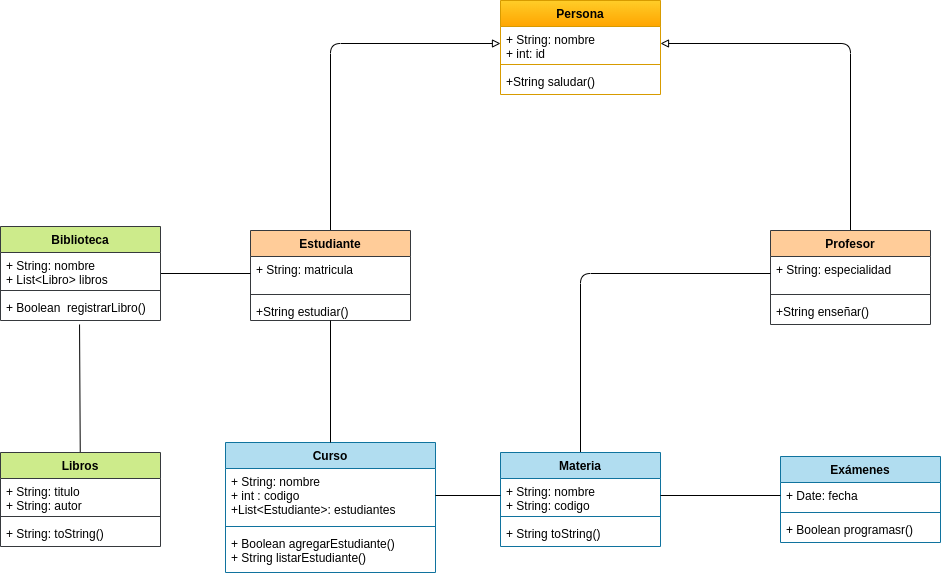

The diagram above was exported from draw.io. Its source (the exported page's mxGraphModel, read from the mxfile embedded in the PNG):
<mxGraphModel dx="1958" dy="765" grid="1" gridSize="10" guides="1" tooltips="1" connect="1" arrows="1" fold="1" page="1" pageScale="1" pageWidth="827" pageHeight="1169" background="none" math="0" shadow="0">
  <root>
    <mxCell id="0" />
    <mxCell id="1" parent="0" />
    <mxCell id="2" value="Persona&#10;" style="swimlane;fontStyle=1;align=center;verticalAlign=top;childLayout=stackLayout;horizontal=1;startSize=26;horizontalStack=0;resizeParent=1;resizeParentMax=0;resizeLast=0;collapsible=1;marginBottom=0;fillColor=#ffcd28;strokeColor=#d79b00;gradientColor=#ffa500;" parent="1" vertex="1">
      <mxGeometry x="240" y="150" width="160" height="94" as="geometry" />
    </mxCell>
    <mxCell id="3" value="+ String: nombre&#10;+ int: id" style="text;strokeColor=none;fillColor=none;align=left;verticalAlign=top;spacingLeft=4;spacingRight=4;overflow=hidden;rotatable=0;points=[[0,0.5],[1,0.5]];portConstraint=eastwest;" parent="2" vertex="1">
      <mxGeometry y="26" width="160" height="34" as="geometry" />
    </mxCell>
    <mxCell id="4" value="" style="line;strokeWidth=1;fillColor=none;align=left;verticalAlign=middle;spacingTop=-1;spacingLeft=3;spacingRight=3;rotatable=0;labelPosition=right;points=[];portConstraint=eastwest;strokeColor=inherit;" parent="2" vertex="1">
      <mxGeometry y="60" width="160" height="8" as="geometry" />
    </mxCell>
    <mxCell id="5" value="+String saludar()" style="text;strokeColor=none;fillColor=none;align=left;verticalAlign=top;spacingLeft=4;spacingRight=4;overflow=hidden;rotatable=0;points=[[0,0.5],[1,0.5]];portConstraint=eastwest;" parent="2" vertex="1">
      <mxGeometry y="68" width="160" height="26" as="geometry" />
    </mxCell>
    <mxCell id="18" style="edgeStyle=orthogonalEdgeStyle;html=1;entryX=0;entryY=0.5;entryDx=0;entryDy=0;endArrow=block;endFill=0;" parent="1" source="10" target="3" edge="1">
      <mxGeometry relative="1" as="geometry" />
    </mxCell>
    <mxCell id="10" value="Estudiante" style="swimlane;fontStyle=1;align=center;verticalAlign=top;childLayout=stackLayout;horizontal=1;startSize=26;horizontalStack=0;resizeParent=1;resizeParentMax=0;resizeLast=0;collapsible=1;marginBottom=0;fillColor=#ffcc99;strokeColor=#36393d;" parent="1" vertex="1">
      <mxGeometry x="-10" y="380" width="160" height="90" as="geometry" />
    </mxCell>
    <mxCell id="11" value="+ String: matricula&#10;" style="text;strokeColor=none;fillColor=none;align=left;verticalAlign=top;spacingLeft=4;spacingRight=4;overflow=hidden;rotatable=0;points=[[0,0.5],[1,0.5]];portConstraint=eastwest;" parent="10" vertex="1">
      <mxGeometry y="26" width="160" height="34" as="geometry" />
    </mxCell>
    <mxCell id="12" value="" style="line;strokeWidth=1;fillColor=none;align=left;verticalAlign=middle;spacingTop=-1;spacingLeft=3;spacingRight=3;rotatable=0;labelPosition=right;points=[];portConstraint=eastwest;strokeColor=inherit;" parent="10" vertex="1">
      <mxGeometry y="60" width="160" height="8" as="geometry" />
    </mxCell>
    <mxCell id="13" value="+String estudiar()" style="text;strokeColor=none;fillColor=none;align=left;verticalAlign=top;spacingLeft=4;spacingRight=4;overflow=hidden;rotatable=0;points=[[0,0.5],[1,0.5]];portConstraint=eastwest;" parent="10" vertex="1">
      <mxGeometry y="68" width="160" height="22" as="geometry" />
    </mxCell>
    <mxCell id="19" style="edgeStyle=orthogonalEdgeStyle;html=1;entryX=1;entryY=0.5;entryDx=0;entryDy=0;endArrow=block;endFill=0;" parent="1" source="14" target="3" edge="1">
      <mxGeometry relative="1" as="geometry" />
    </mxCell>
    <mxCell id="14" value="Profesor&#10;" style="swimlane;fontStyle=1;align=center;verticalAlign=top;childLayout=stackLayout;horizontal=1;startSize=26;horizontalStack=0;resizeParent=1;resizeParentMax=0;resizeLast=0;collapsible=1;marginBottom=0;fillColor=#ffcc99;strokeColor=#36393d;" parent="1" vertex="1">
      <mxGeometry x="510" y="380" width="160" height="94" as="geometry" />
    </mxCell>
    <mxCell id="15" value="+ String: especialidad&#10;" style="text;strokeColor=none;fillColor=none;align=left;verticalAlign=top;spacingLeft=4;spacingRight=4;overflow=hidden;rotatable=0;points=[[0,0.5],[1,0.5]];portConstraint=eastwest;" parent="14" vertex="1">
      <mxGeometry y="26" width="160" height="34" as="geometry" />
    </mxCell>
    <mxCell id="16" value="" style="line;strokeWidth=1;fillColor=none;align=left;verticalAlign=middle;spacingTop=-1;spacingLeft=3;spacingRight=3;rotatable=0;labelPosition=right;points=[];portConstraint=eastwest;strokeColor=inherit;" parent="14" vertex="1">
      <mxGeometry y="60" width="160" height="8" as="geometry" />
    </mxCell>
    <mxCell id="17" value="+String enseñar()" style="text;strokeColor=none;fillColor=none;align=left;verticalAlign=top;spacingLeft=4;spacingRight=4;overflow=hidden;rotatable=0;points=[[0,0.5],[1,0.5]];portConstraint=eastwest;" parent="14" vertex="1">
      <mxGeometry y="68" width="160" height="26" as="geometry" />
    </mxCell>
    <mxCell id="20" value="Curso" style="swimlane;fontStyle=1;align=center;verticalAlign=top;childLayout=stackLayout;horizontal=1;startSize=26;horizontalStack=0;resizeParent=1;resizeParentMax=0;resizeLast=0;collapsible=1;marginBottom=0;fillColor=#b1ddf0;strokeColor=#10739e;" parent="1" vertex="1">
      <mxGeometry x="-35" y="592" width="210" height="130" as="geometry" />
    </mxCell>
    <mxCell id="21" value="+ String: nombre&#10;+ int : codigo&#10;+List&lt;Estudiante&gt;: estudiantes" style="text;strokeColor=none;fillColor=none;align=left;verticalAlign=top;spacingLeft=4;spacingRight=4;overflow=hidden;rotatable=0;points=[[0,0.5],[1,0.5]];portConstraint=eastwest;" parent="20" vertex="1">
      <mxGeometry y="26" width="210" height="54" as="geometry" />
    </mxCell>
    <mxCell id="22" value="" style="line;strokeWidth=1;fillColor=none;align=left;verticalAlign=middle;spacingTop=-1;spacingLeft=3;spacingRight=3;rotatable=0;labelPosition=right;points=[];portConstraint=eastwest;strokeColor=inherit;" parent="20" vertex="1">
      <mxGeometry y="80" width="210" height="8" as="geometry" />
    </mxCell>
    <mxCell id="23" value="+ Boolean agregarEstudiante()&#10;+ String listarEstudiante()" style="text;strokeColor=none;fillColor=none;align=left;verticalAlign=top;spacingLeft=4;spacingRight=4;overflow=hidden;rotatable=0;points=[[0,0.5],[1,0.5]];portConstraint=eastwest;" parent="20" vertex="1">
      <mxGeometry y="88" width="210" height="42" as="geometry" />
    </mxCell>
    <mxCell id="43" style="edgeStyle=orthogonalEdgeStyle;html=1;entryX=0;entryY=0.5;entryDx=0;entryDy=0;endArrow=none;endFill=0;" parent="1" source="24" target="15" edge="1">
      <mxGeometry relative="1" as="geometry" />
    </mxCell>
    <mxCell id="24" value="Materia" style="swimlane;fontStyle=1;align=center;verticalAlign=top;childLayout=stackLayout;horizontal=1;startSize=26;horizontalStack=0;resizeParent=1;resizeParentMax=0;resizeLast=0;collapsible=1;marginBottom=0;fillColor=#b1ddf0;strokeColor=#10739e;" parent="1" vertex="1">
      <mxGeometry x="240" y="602" width="160" height="94" as="geometry" />
    </mxCell>
    <mxCell id="25" value="+ String: nombre&#10;+ String: codigo" style="text;strokeColor=none;fillColor=none;align=left;verticalAlign=top;spacingLeft=4;spacingRight=4;overflow=hidden;rotatable=0;points=[[0,0.5],[1,0.5]];portConstraint=eastwest;" parent="24" vertex="1">
      <mxGeometry y="26" width="160" height="34" as="geometry" />
    </mxCell>
    <mxCell id="26" value="" style="line;strokeWidth=1;fillColor=none;align=left;verticalAlign=middle;spacingTop=-1;spacingLeft=3;spacingRight=3;rotatable=0;labelPosition=right;points=[];portConstraint=eastwest;strokeColor=inherit;" parent="24" vertex="1">
      <mxGeometry y="60" width="160" height="8" as="geometry" />
    </mxCell>
    <mxCell id="27" value="+ String toString()" style="text;strokeColor=none;fillColor=none;align=left;verticalAlign=top;spacingLeft=4;spacingRight=4;overflow=hidden;rotatable=0;points=[[0,0.5],[1,0.5]];portConstraint=eastwest;" parent="24" vertex="1">
      <mxGeometry y="68" width="160" height="26" as="geometry" />
    </mxCell>
    <mxCell id="29" value="Exámenes" style="swimlane;fontStyle=1;align=center;verticalAlign=top;childLayout=stackLayout;horizontal=1;startSize=26;horizontalStack=0;resizeParent=1;resizeParentMax=0;resizeLast=0;collapsible=1;marginBottom=0;fillColor=#b1ddf0;strokeColor=#10739e;" parent="1" vertex="1">
      <mxGeometry x="520" y="606" width="160" height="86" as="geometry" />
    </mxCell>
    <mxCell id="30" value="+ Date: fecha" style="text;strokeColor=none;fillColor=none;align=left;verticalAlign=top;spacingLeft=4;spacingRight=4;overflow=hidden;rotatable=0;points=[[0,0.5],[1,0.5]];portConstraint=eastwest;" parent="29" vertex="1">
      <mxGeometry y="26" width="160" height="26" as="geometry" />
    </mxCell>
    <mxCell id="31" value="" style="line;strokeWidth=1;fillColor=none;align=left;verticalAlign=middle;spacingTop=-1;spacingLeft=3;spacingRight=3;rotatable=0;labelPosition=right;points=[];portConstraint=eastwest;strokeColor=inherit;" parent="29" vertex="1">
      <mxGeometry y="52" width="160" height="8" as="geometry" />
    </mxCell>
    <mxCell id="32" value="+ Boolean programasr()" style="text;strokeColor=none;fillColor=none;align=left;verticalAlign=top;spacingLeft=4;spacingRight=4;overflow=hidden;rotatable=0;points=[[0,0.5],[1,0.5]];portConstraint=eastwest;" parent="29" vertex="1">
      <mxGeometry y="60" width="160" height="26" as="geometry" />
    </mxCell>
    <mxCell id="48" style="edgeStyle=none;html=1;entryX=0;entryY=0.5;entryDx=0;entryDy=0;endArrow=none;endFill=0;" parent="1" source="33" target="11" edge="1">
      <mxGeometry relative="1" as="geometry" />
    </mxCell>
    <mxCell id="33" value="Biblioteca" style="swimlane;fontStyle=1;align=center;verticalAlign=top;childLayout=stackLayout;horizontal=1;startSize=26;horizontalStack=0;resizeParent=1;resizeParentMax=0;resizeLast=0;collapsible=1;marginBottom=0;fillColor=#cdeb8b;strokeColor=#36393d;" parent="1" vertex="1">
      <mxGeometry x="-260" y="376" width="160" height="94" as="geometry" />
    </mxCell>
    <mxCell id="34" value="+ String: nombre&#10;+ List&lt;Libro&gt; libros" style="text;strokeColor=none;fillColor=none;align=left;verticalAlign=top;spacingLeft=4;spacingRight=4;overflow=hidden;rotatable=0;points=[[0,0.5],[1,0.5]];portConstraint=eastwest;" parent="33" vertex="1">
      <mxGeometry y="26" width="160" height="34" as="geometry" />
    </mxCell>
    <mxCell id="35" value="" style="line;strokeWidth=1;fillColor=none;align=left;verticalAlign=middle;spacingTop=-1;spacingLeft=3;spacingRight=3;rotatable=0;labelPosition=right;points=[];portConstraint=eastwest;strokeColor=inherit;" parent="33" vertex="1">
      <mxGeometry y="60" width="160" height="8" as="geometry" />
    </mxCell>
    <mxCell id="36" value="+ Boolean  registrarLibro()" style="text;strokeColor=none;fillColor=none;align=left;verticalAlign=top;spacingLeft=4;spacingRight=4;overflow=hidden;rotatable=0;points=[[0,0.5],[1,0.5]];portConstraint=eastwest;" parent="33" vertex="1">
      <mxGeometry y="68" width="160" height="26" as="geometry" />
    </mxCell>
    <mxCell id="47" style="html=1;entryX=0.494;entryY=1.154;entryDx=0;entryDy=0;entryPerimeter=0;endArrow=none;endFill=0;" parent="1" source="37" target="36" edge="1">
      <mxGeometry relative="1" as="geometry" />
    </mxCell>
    <mxCell id="37" value="Libros" style="swimlane;fontStyle=1;align=center;verticalAlign=top;childLayout=stackLayout;horizontal=1;startSize=26;horizontalStack=0;resizeParent=1;resizeParentMax=0;resizeLast=0;collapsible=1;marginBottom=0;fillColor=#cdeb8b;strokeColor=#36393d;" parent="1" vertex="1">
      <mxGeometry x="-260" y="602" width="160" height="94" as="geometry" />
    </mxCell>
    <mxCell id="38" value="+ String: titulo&#10;+ String: autor" style="text;strokeColor=none;fillColor=none;align=left;verticalAlign=top;spacingLeft=4;spacingRight=4;overflow=hidden;rotatable=0;points=[[0,0.5],[1,0.5]];portConstraint=eastwest;" parent="37" vertex="1">
      <mxGeometry y="26" width="160" height="34" as="geometry" />
    </mxCell>
    <mxCell id="39" value="" style="line;strokeWidth=1;fillColor=none;align=left;verticalAlign=middle;spacingTop=-1;spacingLeft=3;spacingRight=3;rotatable=0;labelPosition=right;points=[];portConstraint=eastwest;strokeColor=inherit;" parent="37" vertex="1">
      <mxGeometry y="60" width="160" height="8" as="geometry" />
    </mxCell>
    <mxCell id="40" value="+ String: toString()" style="text;strokeColor=none;fillColor=none;align=left;verticalAlign=top;spacingLeft=4;spacingRight=4;overflow=hidden;rotatable=0;points=[[0,0.5],[1,0.5]];portConstraint=eastwest;" parent="37" vertex="1">
      <mxGeometry y="68" width="160" height="26" as="geometry" />
    </mxCell>
    <mxCell id="41" style="html=1;entryX=0.5;entryY=0;entryDx=0;entryDy=0;endArrow=none;endFill=0;" parent="1" source="13" target="20" edge="1">
      <mxGeometry relative="1" as="geometry" />
    </mxCell>
    <mxCell id="42" style="edgeStyle=none;html=1;entryX=0;entryY=0.5;entryDx=0;entryDy=0;endArrow=none;endFill=0;" parent="1" source="21" target="25" edge="1">
      <mxGeometry relative="1" as="geometry" />
    </mxCell>
    <mxCell id="45" style="edgeStyle=orthogonalEdgeStyle;html=1;entryX=0;entryY=0.5;entryDx=0;entryDy=0;endArrow=none;endFill=0;" parent="1" source="25" target="30" edge="1">
      <mxGeometry relative="1" as="geometry" />
    </mxCell>
  </root>
</mxGraphModel>